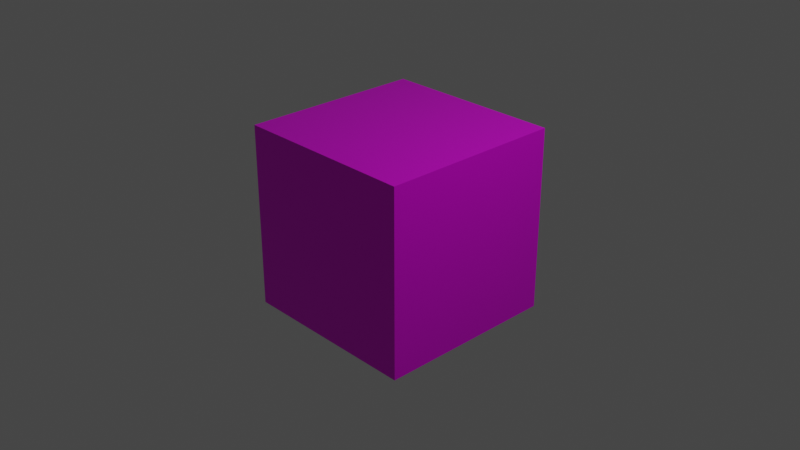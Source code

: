 # Source: dice.blend  (saved by Blender 2.90.8; exported with 4.5.12 LTS)
import bpy
from mathutils import Matrix  # noqa: F401  (used for matrix-valued properties, if any)

bpy.ops.wm.read_factory_settings(use_empty=True)
scene = bpy.context.scene
scene.name = 'Scene'

# ---- collections
col_collection = bpy.data.collections.new('Collection'); scene.collection.children.link(col_collection)

# ---- images (referenced by path relative to the original .blend; pixels are not part of the script)
import os
ASSET_DIR = os.environ.get("B2B_ASSET_DIR", "")  # directory of the original .blend (textures are referenced by path, not embedded)
HERE = os.path.dirname(os.path.abspath(__file__))  # packed textures are extracted next to this script under _unpacked/

def load_image(name, relpath, width, height, colorspace="sRGB"):
    """Load a texture the original file referenced (path relative to the .blend, or extracted next to this script)."""
    p = next((c for c in (os.path.join(HERE, relpath), os.path.join(ASSET_DIR, relpath)) if relpath and os.path.exists(c)), "")
    if p:
        img = bpy.data.images.load(p, check_existing=True)
        img.name = name
    else:  # same state as the original file: an image datablock whose file is absent (Cycles renders it pink)
        img = bpy.data.images.new(name, width, height)
        img.source = "FILE"
        img.filepath = "//" + (relpath or name)
    img.colorspace_settings.name = colorspace
    return img
img_dice_uv_map_jpg = load_image('dice_uv_map.jpg', 'dice_uv_map.jpg', 1024, 1024, 'sRGB')

# ---- materials (node trees are filled in below, after node groups)
mat_material = bpy.data.materials.new('Material')
mat_material.alpha_threshold = 0.0
mat_material.use_transparent_shadow = False
mat_material.line_color = (0.0, 0.0, 0.0, 1.0)

# ---- material node trees
mat_material.use_nodes = True; mat_material.node_tree.nodes.clear()
_N = mat_material.node_tree.nodes; _L = mat_material.node_tree.links
n0 = _N.new('ShaderNodeOutputMaterial'); n0.name = 'Material Output'; n0.location = (300, 300)
n1 = _N.new('ShaderNodeBsdfPrincipled'); n1.name = 'Principled BSDF'; n1.location = (10, 300)
n1.distribution = 'GGX'
n1.subsurface_method = 'BURLEY'
n1.inputs[1].default_value = 0.5386
n1.inputs[2].default_value = 0.4
n1.inputs[3].default_value = 1.45
n1.inputs[27].default_value = (0.0, 0.0, 0.0, 1.0)
n1.inputs[28].default_value = 1.0
n2 = _N.new('ShaderNodeTexImage'); n2.name = 'Image Texture'; n2.location = (-449, 198)
n2.image = img_dice_uv_map_jpg
_L.new(n1.outputs[0], n0.inputs[0])
_L.new(n2.outputs[0], n1.inputs[0])
n0.is_active_output = True

# ---- world
world_world = bpy.data.worlds.new('World'); scene.world = world_world
world_world.use_nodes = True; world_world.node_tree.nodes.clear()
_N = world_world.node_tree.nodes; _L = world_world.node_tree.links
n0 = _N.new('ShaderNodeOutputWorld'); n0.name = 'World Output'; n0.location = (300, 300)
n1 = _N.new('ShaderNodeBackground'); n1.name = 'Background'; n1.location = (10, 300)
n1.inputs[0].default_value = (0.05088, 0.05088, 0.05088, 1.0)
_L.new(n1.outputs[0], n0.inputs[0])
n0.is_active_output = True
world_world.color = (0.05088, 0.05088, 0.05088)
world_world.use_sun_shadow = False
world_world.sun_shadow_jitter_overblur = 0.0

# ---- cameras
cam_camera = bpy.data.cameras.new('Camera')
cam_camera.clip_end = 100.0
cam_camera.ortho_scale = 7.314

# ---- lights
light_light = bpy.data.lights.new('Light', 'POINT')
light_light.transmission_factor = 0.0
light_light.energy = 1000.0
light_light.shadow_soft_size = 0.1
light_light.shadow_maximum_resolution = 0.006
light_light.use_absolute_resolution = True

# ---- meshes
me_cube = bpy.data.meshes.new('Cube')
me_cube.from_pydata([(1.0, 1.0, 1.0), (1.0, 1.0, -1.0), (1.0, -1.0, 1.0), (1.0, -1.0, -1.0), (-1.0, 1.0, 1.0), (-1.0, 1.0, -1.0), (-1.0, -1.0, 1.0), (-1.0, -1.0, -1.0)], [], [(0, 4, 6, 2), (3, 2, 6, 7), (7, 6, 4, 5), (5, 1, 3, 7), (1, 0, 2, 3), (5, 4, 0, 1)])
_uv = me_cube.uv_layers.new(name='UVMap')
_uv.uv.foreach_set('vector', [0.625, 0.5, 0.875, 0.5, 0.875, 0.75, 0.625, 0.75, 0.375, 0.75, 0.625, 0.75, 0.625, 1.0, 0.375, 1.0, 0.375, 0.0, 0.625, 0.0, 0.625, 0.25, 0.375, 0.25, 0.125, 0.5, 0.375, 0.5, 0.375, 0.75, 0.125, 0.75, 0.375, 0.5, 0.625, 0.5, 0.625, 0.75, 0.375, 0.75, 0.375, 0.25, 0.625, 0.25, 0.625, 0.5, 0.375, 0.5])
me_cube.materials.append(mat_material)
me_cube.use_remesh_preserve_volume = False
me_cube.use_remesh_preserve_attributes = False
me_cube.use_mirror_vertex_groups = False
me_cube.update()

# ---- objects
ob_cube = bpy.data.objects.new('Cube', me_cube)
ob_light = bpy.data.objects.new('Light', light_light)
ob_camera = bpy.data.objects.new('Camera', cam_camera)

# ---- transforms, parenting, visibility, modifiers, constraints
ob_cube.location = (0.0, 0.0, 0.0)
ob_cube.lock_rotations_4d = False
ob_cube.empty_display_type = 'ARROWS'
ob_cube.lineart.crease_threshold = 0.0
ob_light.location = (4.076, 1.005, 5.904)
ob_light.rotation_euler = (0.6503, 0.05522, 1.866)
ob_light.lock_rotations_4d = False
ob_light.empty_display_type = 'ARROWS'
ob_light.color = (0.0, 0.0, 0.0, 0.0)
ob_light.lineart.crease_threshold = 0.0
ob_camera.location = (7.359, -6.926, 4.958)
ob_camera.rotation_euler = (1.109, 0.0, 0.8149)
ob_camera.lock_rotations_4d = False
ob_camera.empty_display_type = 'ARROWS'
ob_camera.color = (0.0, 0.0, 0.0, 0.0)
ob_camera.display_type = 'WIRE'
ob_camera.lineart.crease_threshold = 0.0

# ---- collection membership
col_collection.objects.link(ob_cube)
col_collection.objects.link(ob_light)
col_collection.objects.link(ob_camera)

# ---- scene / render settings (as saved in the file)
scene.camera = ob_camera
scene.frame_start = 1; scene.frame_end = 250; scene.frame_set(201)
scene.render.engine = 'BLENDER_EEVEE_NEXT'
scene.cycles.use_denoising = False
scene.cycles.samples = 128
scene.cycles.sampling_pattern = 'TABULATED_SOBOL'
scene.cycles.use_adaptive_sampling = False
scene.cycles.use_light_tree = False
scene.view_settings.view_transform = 'Filmic'
bpy.context.view_layer.update()
